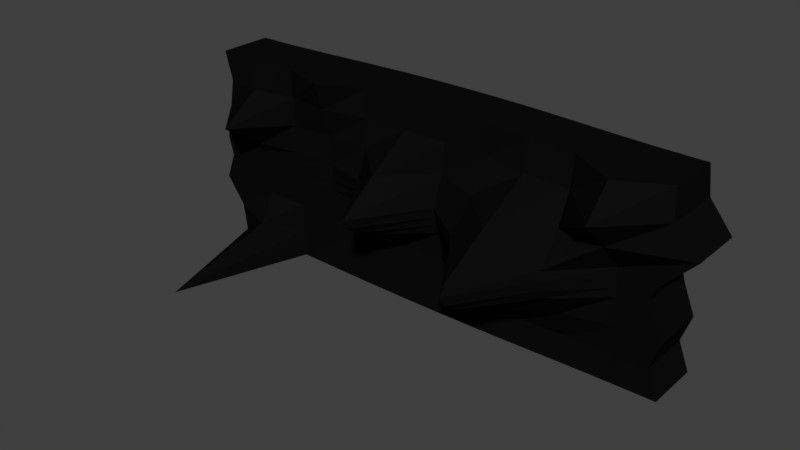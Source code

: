 # Source: groundStreet.blend  (saved by Blender 2.77.0; exported with 4.5.12 LTS)
import bpy
from mathutils import Matrix  # noqa: F401  (used for matrix-valued properties, if any)

bpy.ops.wm.read_factory_settings(use_empty=True)
scene = bpy.context.scene
scene.name = 'Scene'

# ---- collections
col_collection_1 = bpy.data.collections.new('Collection 1'); scene.collection.children.link(col_collection_1)

# ---- materials (node trees are filled in below, after node groups)
mat_groundstreet1 = bpy.data.materials.new('groundStreet1')
mat_groundstreet1.alpha_threshold = 0.0
mat_groundstreet1.use_transparent_shadow = False
mat_groundstreet1.diffuse_color = (0.004242, 0.004242, 0.004242, 1.0)
mat_groundstreet1.roughness = 0.5
mat_groundstreet2 = bpy.data.materials.new('groundStreet2')
mat_groundstreet2.alpha_threshold = 0.0
mat_groundstreet2.use_transparent_shadow = False
mat_groundstreet2.roughness = 0.5

# ---- material node trees

# ---- world
world_world = bpy.data.worlds.new('World'); scene.world = world_world
world_world.color = (0.05088, 0.05088, 0.05088)
world_world.use_sun_shadow = False
world_world.sun_shadow_jitter_overblur = 0.0
world_world.cycles.sampling_method = 'MANUAL'

# ---- meshes
me_cube = bpy.data.meshes.new('Cube')
me_cube.from_pydata([(-8.775, 0.1631, -3.627), (-8.739, -0.3316, 3.613), (-8.775, 2.185, -3.627), (-8.739, 1.609, 3.613), (8.635, 0.1631, -3.627), (8.688, -0.3358, 3.613), (8.635, 2.185, -3.627), (8.688, 1.609, 3.613), (-8.865, 0.1199, -2.593), (-9.491, 0.04428, -1.558), (-9.025, -0.04986, -0.5242), (-9.066, -0.1483, 0.51), (-8.739, -0.2368, 1.544), (-8.49, -0.3019, 2.578), (-8.49, 1.647, 2.578), (-8.74, 1.725, 1.544), (-9.066, 1.827, 0.51), (-9.024, 1.938, -0.5242), (-9.491, 2.045, -1.558), (-8.864, 2.132, -2.593), (8.798, 1.647, 2.578), (9.569, 1.725, 1.544), (8.581, 1.827, 0.51), (8.284, 1.938, -0.5242), (8.636, 2.045, -1.558), (8.267, 2.132, -2.593), (8.783, -0.4738, 2.578), (9.569, -0.2411, 1.544), (8.582, -0.1483, 0.51), (8.283, -0.04986, -0.5242), (8.636, 0.04428, -1.558), (8.267, 0.1199, -2.593), (-9.066, -0.0829, -0.1794), (-9.124, -0.1159, 0.1653), (-9.124, 1.864, 0.1653), (-9.066, 1.901, -0.1794), (8.284, 1.864, 0.1653), (8.201, 1.901, -0.1794), (8.283, -0.1159, 0.1653), (8.201, -0.0829, -0.1794), (-7.188, 1.648, 3.613), (-5.6, 1.742, 3.613), (-4.012, 1.861, 3.613), (-2.425, 1.963, 3.613), (-0.8372, 2.013, 3.613), (0.7504, 2.013, 3.613), (2.338, 1.963, 3.613), (3.926, 1.861, 3.613), (5.513, 1.742, 3.613), (7.101, 1.648, 3.613), (7.101, 2.171, -3.627), (5.513, 2.136, -3.627), (3.926, 2.083, -3.627), (2.338, 2.037, -3.627), (0.7504, 2.015, -3.627), (-0.8372, 2.015, -3.627), (-2.425, 2.037, -3.627), (-4.012, 2.083, -3.627), (-5.6, 2.136, -3.627), (-7.188, 2.171, -3.627), (7.101, -1.165, 3.613), (5.513, -0.2194, 3.613), (3.926, -0.1103, 3.613), (2.338, -0.02164, 3.613), (0.7504, 0.01424, 3.613), (-0.8372, 0.01424, 3.613), (-2.425, -0.08286, 3.613), (-4.012, -0.797, 3.613), (-5.6, -0.2762, 3.613), (-7.188, -0.2992, 3.613), (-7.188, -4.768, -3.627), (-5.6, 0.1174, -3.627), (-4.012, 0.07021, -3.627), (-2.425, 0.03039, -3.627), (-0.8372, 0.01424, -3.627), (0.7504, 0.01424, -3.627), (2.338, 0.03039, -3.627), (3.926, 0.07021, -3.627), (5.513, 0.1174, -3.627), (7.101, 0.1514, -3.627), (-7.188, -0.4907, 2.578), (-5.6, -0.2003, 2.578), (-4.012, -0.4149, 2.578), (-2.425, -0.01954, 2.578), (-0.8372, 0.003294, 2.578), (0.7504, 0.01424, 2.578), (2.338, -0.01811, 2.578), (3.926, -0.3717, 2.578), (5.513, -0.3695, 2.578), (7.101, -2.18, 2.578), (-7.188, -1.945, 1.544), (-5.6, -0.1538, 1.544), (-4.012, -0.07789, 1.544), (-2.425, -0.1218, 1.544), (-0.8372, -1.584, 1.544), (0.7504, -0.09901, 1.544), (2.338, -0.7306, 1.544), (3.926, -2.291, 1.544), (5.513, -0.8688, 1.544), (7.101, -1.077, 1.544), (-7.188, -0.3475, 0.51), (-5.6, -0.08962, 0.51), (-4.012, -0.03787, 0.51), (-2.425, -0.5028, 0.51), (-0.8372, -3.022, 0.51), (0.7504, -0.4926, 0.51), (2.338, -1.669, 0.51), (3.926, -4.088, 0.51), (5.513, -1.76, 0.51), (7.101, -0.1319, 0.51), (-7.188, -0.04072, -0.5242), (-5.6, -0.01778, -0.5242), (-4.012, 0.007025, -0.5242), (-2.425, -0.09572, -0.5242), (-0.8372, -1.584, -0.5242), (0.7504, -0.09901, -0.5242), (2.338, -1.427, -0.5242), (3.926, -3.592, -0.5242), (5.513, -1.463, -0.5242), (7.101, -0.04072, -0.5242), (-7.188, 0.04604, -1.558), (-5.6, 0.04912, -1.558), (-4.012, 0.04575, -1.558), (-2.425, 0.02457, -1.558), (-0.8372, 0.003294, -1.558), (0.7504, 0.01424, -1.558), (2.338, -0.3307, -1.558), (3.926, -1.412, -1.558), (5.513, -0.3054, -1.558), (7.101, 0.04604, -1.558), (-7.188, -0.5077, -2.593), (-5.6, 0.09827, -2.593), (-4.012, 0.06689, -2.593), (-2.425, 0.0288, -2.593), (-0.8372, 0.01424, -2.593), (0.7504, 0.01424, -2.593), (2.338, 0.0288, -2.593), (3.926, 0.05351, -2.593), (5.513, 0.09827, -2.593), (7.101, 0.1145, -2.593), (7.101, 1.681, 2.578), (5.513, 1.764, 2.578), (3.926, 1.869, 2.578), (2.338, 1.968, 2.578), (0.7504, 2.014, 2.578), (-0.8372, 2.014, 2.578), (-2.425, 1.968, 2.578), (-4.012, 1.869, 2.578), (-5.6, 1.764, 2.578), (-7.188, 1.681, 2.578), (7.101, 1.751, 1.544), (5.513, 1.812, 1.544), (3.926, 1.701, 1.544), (2.338, 1.979, 1.544), (0.7504, 2.014, 1.544), (-0.8372, 2.014, 1.544), (-2.425, 1.979, 1.544), (-4.012, 1.901, 1.544), (-5.6, 1.817, 1.544), (-7.188, 1.751, 1.544), (7.101, 1.845, 0.51), (5.513, 1.744, 0.51), (3.926, 1.846, 0.51), (2.338, 1.904, 0.51), (0.7504, 2.014, 0.51), (-0.8372, 1.975, 0.51), (-2.425, 1.997, 0.51), (-4.012, 1.948, 0.51), (-5.6, 1.891, 0.51), (-7.188, 1.845, 0.51), (7.101, 1.948, -0.5242), (5.513, 1.921, -0.5242), (3.926, 2.12, -0.5242), (2.338, 1.979, -0.5242), (0.7504, 2.014, -0.5242), (-0.8372, 2.014, -0.5242), (-2.425, 2.017, -0.5242), (-4.012, 2.001, -0.5242), (-5.6, 1.973, -0.5242), (-7.188, 1.948, -0.5242), (7.101, 2.046, -1.558), (5.513, 2.05, -1.558), (3.926, 2.07, -1.558), (2.338, 2.03, -1.558), (0.7504, 2.014, -1.558), (-0.8372, 2.014, -1.558), (-2.425, 2.03, -1.558), (-4.012, 2.049, -1.558), (-5.6, 2.05, -1.558), (-7.188, 2.046, -1.558), (7.101, 2.126, -2.593), (5.513, 2.108, -2.593), (3.926, 2.078, -2.593), (2.338, 2.035, -2.593), (0.7504, 2.014, -2.593), (-0.8372, 2.014, -2.593), (-2.425, 2.035, -2.593), (-4.012, 2.078, -2.593), (-5.6, 2.108, -2.593), (-7.188, 2.126, -2.593), (7.101, 1.879, 0.1653), (5.513, 1.775, 0.1653), (3.926, 1.913, 0.1653), (2.338, 1.906, 0.1653), (0.7504, 2.014, 0.1653), (-0.8372, 1.989, 0.1653), (-2.425, 2.004, 0.1653), (-4.012, 1.966, 0.1653), (-5.6, 1.918, 0.1653), (-7.188, 1.879, 0.1653), (7.101, 1.913, -0.1794), (5.513, 1.845, -0.1794), (3.926, 2.018, -0.1794), (2.338, 1.939, -0.1794), (0.7504, 2.014, -0.1794), (-0.8372, 2.013, -0.1794), (-2.425, 2.011, -0.1794), (-4.012, 1.984, -0.1794), (-5.6, 1.945, -0.1794), (-7.188, 1.913, -0.1794), (-7.188, -0.1019, 0.1653), (-5.6, -0.06592, 0.1653), (-4.012, -0.02292, 0.1653), (-2.425, -0.4389, 0.1653), (-0.8372, -2.812, 0.1653), (0.7504, -0.4335, 0.1653), (2.338, -1.745, 0.1653), (3.926, -4.243, 0.1653), (5.513, -1.819, 0.1653), (7.101, -0.1019, 0.1653), (-7.188, -0.07131, -0.1794), (-5.6, -0.04181, -0.1794), (-4.012, -0.007813, -0.1794), (-2.425, -0.2809, -0.1794), (-0.8372, -2.282, -0.1794), (0.7504, -0.2801, -0.1794), (2.338, -1.659, -0.1794), (3.926, -4.058, -0.1794), (5.513, -1.715, -0.1794), (7.101, -0.07131, -0.1794)], [], [(8, 19, 2, 0), (190, 25, 6, 50), (25, 31, 4, 6), (130, 8, 0, 70), (79, 50, 6, 4), (69, 40, 3, 1), (69, 1, 13, 80), (80, 13, 12, 90), (90, 12, 11, 100), (230, 32, 10, 110), (110, 10, 9, 120), (120, 9, 8, 130), (7, 5, 26, 20), (20, 26, 27, 21), (21, 27, 28, 22), (37, 39, 29, 23), (23, 29, 30, 24), (24, 30, 31, 25), (49, 7, 20, 140), (140, 20, 21, 150), (150, 21, 22, 160), (210, 37, 23, 170), (170, 23, 24, 180), (180, 24, 25, 190), (1, 3, 14, 13), (13, 14, 15, 12), (12, 15, 16, 11), (32, 35, 17, 10), (10, 17, 18, 9), (9, 18, 19, 8), (11, 16, 34, 33), (33, 34, 35, 32), (160, 22, 36, 200), (200, 36, 37, 210), (22, 28, 38, 36), (36, 38, 39, 37), (100, 11, 33, 220), (220, 33, 32, 230), (38, 229, 239, 39), (229, 228, 238, 239), (228, 227, 237, 238), (227, 226, 236, 237), (226, 225, 235, 236), (225, 224, 234, 235), (224, 223, 233, 234), (223, 222, 232, 233), (222, 221, 231, 232), (221, 220, 230, 231), (28, 109, 229, 38), (109, 108, 228, 229), (108, 107, 227, 228), (107, 106, 226, 227), (106, 105, 225, 226), (105, 104, 224, 225), (104, 103, 223, 224), (103, 102, 222, 223), (102, 101, 221, 222), (101, 100, 220, 221), (34, 209, 219, 35), (209, 208, 218, 219), (208, 207, 217, 218), (207, 206, 216, 217), (206, 205, 215, 216), (205, 204, 214, 215), (204, 203, 213, 214), (203, 202, 212, 213), (202, 201, 211, 212), (201, 200, 210, 211), (16, 169, 209, 34), (169, 168, 208, 209), (168, 167, 207, 208), (167, 166, 206, 207), (166, 165, 205, 206), (165, 164, 204, 205), (164, 163, 203, 204), (163, 162, 202, 203), (162, 161, 201, 202), (161, 160, 200, 201), (18, 189, 199, 19), (189, 188, 198, 199), (188, 187, 197, 198), (187, 186, 196, 197), (186, 185, 195, 196), (185, 184, 194, 195), (184, 183, 193, 194), (183, 182, 192, 193), (182, 181, 191, 192), (181, 180, 190, 191), (17, 179, 189, 18), (179, 178, 188, 189), (178, 177, 187, 188), (177, 176, 186, 187), (176, 175, 185, 186), (175, 174, 184, 185), (174, 173, 183, 184), (173, 172, 182, 183), (172, 171, 181, 182), (171, 170, 180, 181), (35, 219, 179, 17), (219, 218, 178, 179), (218, 217, 177, 178), (217, 216, 176, 177), (216, 215, 175, 176), (215, 214, 174, 175), (214, 213, 173, 174), (213, 212, 172, 173), (212, 211, 171, 172), (211, 210, 170, 171), (15, 159, 169, 16), (159, 158, 168, 169), (158, 157, 167, 168), (157, 156, 166, 167), (156, 155, 165, 166), (155, 154, 164, 165), (154, 153, 163, 164), (153, 152, 162, 163), (152, 151, 161, 162), (151, 150, 160, 161), (14, 149, 159, 15), (149, 148, 158, 159), (148, 147, 157, 158), (147, 146, 156, 157), (146, 145, 155, 156), (145, 144, 154, 155), (144, 143, 153, 154), (143, 142, 152, 153), (142, 141, 151, 152), (141, 140, 150, 151), (3, 40, 149, 14), (40, 41, 148, 149), (41, 42, 147, 148), (42, 43, 146, 147), (43, 44, 145, 146), (44, 45, 144, 145), (45, 46, 143, 144), (46, 47, 142, 143), (47, 48, 141, 142), (48, 49, 140, 141), (30, 129, 139, 31), (129, 128, 138, 139), (128, 127, 137, 138), (127, 126, 136, 137), (126, 125, 135, 136), (125, 124, 134, 135), (124, 123, 133, 134), (123, 122, 132, 133), (122, 121, 131, 132), (121, 120, 130, 131), (29, 119, 129, 30), (119, 118, 128, 129), (118, 117, 127, 128), (117, 116, 126, 127), (116, 115, 125, 126), (115, 114, 124, 125), (114, 113, 123, 124), (113, 112, 122, 123), (112, 111, 121, 122), (111, 110, 120, 121), (39, 239, 119, 29), (239, 238, 118, 119), (238, 237, 117, 118), (237, 236, 116, 117), (236, 235, 115, 116), (235, 234, 114, 115), (234, 233, 113, 114), (233, 232, 112, 113), (232, 231, 111, 112), (231, 230, 110, 111), (27, 99, 109, 28), (99, 98, 108, 109), (98, 97, 107, 108), (97, 96, 106, 107), (96, 95, 105, 106), (95, 94, 104, 105), (94, 93, 103, 104), (93, 92, 102, 103), (92, 91, 101, 102), (91, 90, 100, 101), (26, 89, 99, 27), (89, 88, 98, 99), (88, 87, 97, 98), (87, 86, 96, 97), (86, 85, 95, 96), (85, 84, 94, 95), (84, 83, 93, 94), (83, 82, 92, 93), (82, 81, 91, 92), (81, 80, 90, 91), (5, 60, 89, 26), (60, 61, 88, 89), (61, 62, 87, 88), (62, 63, 86, 87), (63, 64, 85, 86), (64, 65, 84, 85), (65, 66, 83, 84), (66, 67, 82, 83), (67, 68, 81, 82), (68, 69, 80, 81), (5, 7, 49, 60), (60, 49, 48, 61), (61, 48, 47, 62), (62, 47, 46, 63), (63, 46, 45, 64), (64, 45, 44, 65), (65, 44, 43, 66), (66, 43, 42, 67), (67, 42, 41, 68), (68, 41, 40, 69), (0, 2, 59, 70), (70, 59, 58, 71), (71, 58, 57, 72), (72, 57, 56, 73), (73, 56, 55, 74), (74, 55, 54, 75), (75, 54, 53, 76), (76, 53, 52, 77), (77, 52, 51, 78), (78, 51, 50, 79), (31, 139, 79, 4), (139, 138, 78, 79), (138, 137, 77, 78), (137, 136, 76, 77), (136, 135, 75, 76), (135, 134, 74, 75), (134, 133, 73, 74), (133, 132, 72, 73), (132, 131, 71, 72), (131, 130, 70, 71), (19, 199, 59, 2), (199, 198, 58, 59), (198, 197, 57, 58), (197, 196, 56, 57), (196, 195, 55, 56), (195, 194, 54, 55), (194, 193, 53, 54), (193, 192, 52, 53), (192, 191, 51, 52), (191, 190, 50, 51)])
me_cube.polygons.foreach_set('material_index', [0, 0, 0, 0, 0, 0, 0, 0, 0, 0, 0, 0, 0, 0, 0, 0, 0, 0, 0, 0, 0, 0, 0, 0, 0, 0, 0, 0, 0, 0, 0, 0, 0, 1, 0, 0, 0, 0, 0, 0, 0, 0, 0, 0, 0, 0, 0, 0, 0, 0, 0, 0, 0, 0, 0, 0, 0, 0, 1, 0, 1, 0, 1, 0, 1, 0, 1, 0, 0, 0, 0, 0, 0, 0, 0, 0, 0, 0, 0, 0, 0, 0, 0, 0, 0, 0, 0, 0, 0, 0, 0, 0, 0, 0, 0, 0, 0, 0, 0, 0, 0, 0, 0, 0, 0, 0, 0, 0, 0, 0, 0, 0, 0, 0, 0, 0, 0, 0, 0, 0, 0, 0, 0, 0, 0, 0, 0, 0, 0, 0, 0, 0, 0, 0, 0, 0, 0, 0, 0, 0, 0, 0, 0, 0, 0, 0, 0, 0, 0, 0, 0, 0, 0, 0, 0, 0, 0, 0, 0, 0, 0, 0, 0, 0, 0, 0, 0, 0, 0, 0, 0, 0, 0, 0, 0, 0, 0, 0, 0, 0, 0, 0, 0, 0, 0, 0, 0, 0, 0, 0, 0, 0, 0, 0, 0, 0, 0, 0, 0, 0, 0, 0, 0, 0, 0, 0, 0, 0, 0, 0, 0, 0, 0, 0, 0, 0, 0, 0, 0, 0, 0, 0, 0, 0, 0, 0, 0, 0, 0, 0, 0, 0, 0, 0, 0, 0, 0, 0])
me_cube.materials.append(mat_groundstreet1)
me_cube.materials.append(mat_groundstreet2)
me_cube.use_remesh_preserve_volume = False
me_cube.use_remesh_preserve_attributes = False
me_cube.use_mirror_vertex_groups = False
me_cube.update()

# ---- objects
ob_cube = bpy.data.objects.new('Cube', me_cube)

# ---- transforms, parenting, visibility, modifiers, constraints
ob_cube.location = (0.0, 0.0, 0.0)
ob_cube.lineart.crease_threshold = 0.0

# ---- collection membership
col_collection_1.objects.link(ob_cube)

# ---- scene / render settings (as saved in the file)
scene.frame_start = 1; scene.frame_end = 250; scene.frame_set(1)
scene.render.engine = 'BLENDER_EEVEE_NEXT'
scene.render.resolution_percentage = 50
scene.render.dither_intensity = 0.0
scene.cycles.use_denoising = False
scene.cycles.samples = 128
scene.cycles.sampling_pattern = 'TABULATED_SOBOL'
scene.cycles.light_sampling_threshold = 0.0
scene.cycles.use_adaptive_sampling = False
scene.cycles.use_light_tree = False
scene.cycles.blur_glossy = 0.0
scene.cycles.sample_clamp_indirect = 0.0
scene.view_settings.view_transform = 'Standard'
bpy.context.view_layer.update()

# ---- added for rendering (the .blend has no active camera and no usable light): camera, sun
cam_auto = bpy.data.cameras.new('AutoCamera')
cam_auto.lens = 50.0
cam_auto.sensor_width = 36.0
cam_auto.clip_end = 1000.0
ob_auto_camera = bpy.data.objects.new('AutoCamera', cam_auto)
scene.collection.objects.link(ob_auto_camera)
ob_auto_camera.location = (19.9695, -25.208, 15.9372)
ob_auto_camera.rotation_euler = (1.09748, -7.21219e-08, 0.694738)
scene.camera = ob_auto_camera
light_auto_sun = bpy.data.lights.new('AutoSun', 'SUN')
light_auto_sun.energy = 3.0
light_auto_sun.angle = 0.0523599
ob_auto_sun = bpy.data.objects.new('AutoSun', light_auto_sun)
scene.collection.objects.link(ob_auto_sun)
ob_auto_sun.rotation_euler = (0.872665, 0.174533, 0.523599)
bpy.context.view_layer.update()
